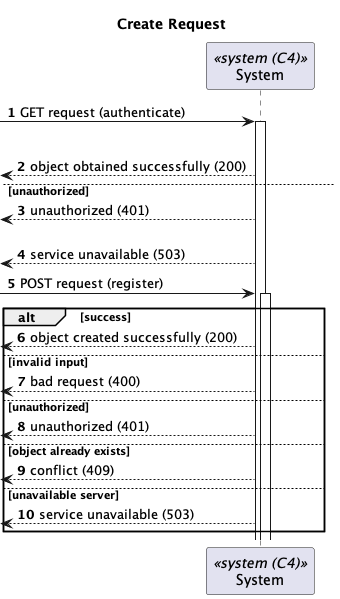

The diagram above was rendered by PlantUML. Its source (embedded in the PNG):
@startuml Process View - Level 1

autonumber
skinparam packageStyle rect

title Create Request

participant "System" as S <<system (C4)>>

-> S:GET request (authenticate)

activate S

alt success

  <-- S: object obtained successfully (200)

else unauthorized

  <-- S: unauthorized (401)

else unavailable server

  <-- S: service unavailable (503)


-> S:POST request (register)

activate S

alt success

  <-- S: object created successfully (200)

else invalid input

  <-- S: bad request (400)

else unauthorized

  <-- S: unauthorized (401)

else object already exists

  <-- S: conflict (409)

else unavailable server

  <-- S: service unavailable (503)

end

@enduml